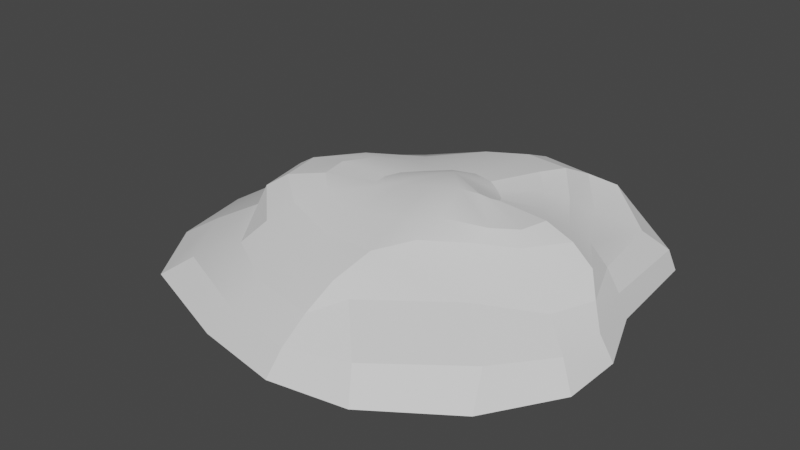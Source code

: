 # Source: MOTE_DE_TERRE.blend  (saved by Blender 3.6.11; exported with 4.5.12 LTS)
import bpy
from mathutils import Matrix  # noqa: F401  (used for matrix-valued properties, if any)

bpy.ops.wm.read_factory_settings(use_empty=True)
scene = bpy.context.scene
scene.name = 'Scene'

# ---- node groups
ng_auto_smooth = bpy.data.node_groups.new('Auto Smooth', 'GeometryNodeTree')
_s = ng_auto_smooth.interface.new_socket(name='Geometry', in_out='OUTPUT', socket_type='NodeSocketGeometry')
_s = ng_auto_smooth.interface.new_socket(name='Geometry', in_out='INPUT', socket_type='NodeSocketGeometry')
_s = ng_auto_smooth.interface.new_socket(name='Angle', in_out='INPUT', socket_type='NodeSocketFloat')
_s.subtype = 'ANGLE'
_s.min_value = 0.0
_s.max_value = 3.142
ng_auto_smooth.is_modifier = True
_N = ng_auto_smooth.nodes; _L = ng_auto_smooth.links
n0 = _N.new('NodeGroupOutput'); n0.name = 'Group Output'; n0.location = (480, -100)
n1 = _N.new('NodeGroupInput'); n1.name = 'Group Input'; n1.location = (-420, -300)
n2 = _N.new('NodeGroupInput'); n2.name = 'Group Input.001'; n2.location = (-60, -100)
n3 = _N.new('GeometryNodeSetShadeSmooth'); n3.name = 'Set Shade Smooth'; n3.location = (120, -100)
n3.domain = 'EDGE'
n4 = _N.new('GeometryNodeSetShadeSmooth'); n4.name = 'Set Shade Smooth.001'; n4.location = (300, -100)
n5 = _N.new('GeometryNodeInputMeshEdgeAngle'); n5.name = 'Edge Angle'; n5.location = (-420, -220)
n6 = _N.new('GeometryNodeInputEdgeSmooth'); n6.name = 'Is Edge Smooth'; n6.location = (-60, -160)
n7 = _N.new('GeometryNodeInputShadeSmooth'); n7.name = 'Is Face Smooth'; n7.location = (-240, -340)
n8 = _N.new('FunctionNodeBooleanMath'); n8.name = 'Boolean Math'; n8.location = (-60, -220)
n9 = _N.new('FunctionNodeCompare'); n9.name = 'Compare'; n9.location = (-240, -180)
n9.operation = 'LESS_EQUAL'
_L.new(n5.outputs[0], n9.inputs[0])
_L.new(n4.outputs[0], n0.inputs[0])
_L.new(n1.outputs[1], n9.inputs[1])
_L.new(n9.outputs[0], n8.inputs[0])
_L.new(n7.outputs[0], n8.inputs[1])
_L.new(n2.outputs[0], n3.inputs[0])
_L.new(n6.outputs[0], n3.inputs[1])
_L.new(n3.outputs[0], n4.inputs[0])
_L.new(n8.outputs[0], n3.inputs[2])
n0.is_active_output = True

# ---- world
world_world = bpy.data.worlds.new('World'); scene.world = world_world
world_world.use_nodes = True; world_world.node_tree.nodes.clear()
_N = world_world.node_tree.nodes; _L = world_world.node_tree.links
n0 = _N.new('ShaderNodeOutputWorld'); n0.name = 'World Output'; n0.location = (300, 300)
n1 = _N.new('ShaderNodeBackground'); n1.name = 'Background'; n1.location = (10, 300)
n1.inputs[0].default_value = (0.05088, 0.05088, 0.05088, 1.0)
_L.new(n1.outputs[0], n0.inputs[0])
n0.is_active_output = True
world_world.color = (0.05088, 0.05088, 0.05088)
world_world.use_sun_shadow = False
world_world.sun_shadow_jitter_overblur = 0.0

# ---- meshes
me_sphere = bpy.data.meshes.new('Sphere')
me_sphere.from_pydata([(0.01509, 0.09099, 0.1017), (0.03126, 0.1396, 0.1012), (0.03226, 0.2091, 0.08779), (0.04041, 0.2395, 0.04138), (-0.006663, 0.01282, 0.000224), (0.04032, 0.08517, 0.1016), (0.07228, 0.1336, 0.1059), (0.08544, 0.1673, 0.1026), (0.09477, 0.2019, 0.08623), (0.1189, 0.2292, 0.06925), (0.1298, 0.2482, 0.04233), (0.05757, 0.07286, 0.101), (0.09366, 0.1098, 0.09698), (0.1126, 0.1337, 0.08563), (0.1329, 0.1569, 0.06418), (0.1761, 0.1889, 0.04434), (0.2036, 0.2049, 0.02292), (0.07289, 0.05918, 0.1007), (0.1164, 0.08014, 0.09368), (0.1422, 0.08672, 0.08137), (0.1706, 0.08519, 0.0688), (0.1958, 0.07788, 0.05259), (0.2154, 0.07146, 0.03151), (0.07852, 0.04824, 0.1036), (0.1343, 0.05284, 0.09634), (0.1695, 0.04954, 0.08456), (0.1995, 0.04025, 0.06845), (0.2173, 0.0198, 0.04717), (0.234, 0.003882, 0.02319), (0.0738, 0.03897, 0.108), (0.1276, 0.01675, 0.09806), (0.1383, 6.535e-05, 0.08699), (0.1609, -0.01277, 0.06929), (0.1969, -0.03152, 0.04777), (0.2284, -0.05469, 0.0236), (0.06232, 0.03321, 0.1124), (0.104, -0.007037, 0.1015), (0.1021, -0.02935, 0.09277), (0.1077, -0.05254, 0.07723), (0.1324, -0.07968, 0.05832), (0.1857, -0.1261, 0.03185), (0.04143, 0.02686, 0.1145), (0.05807, -0.0252, 0.1052), (0.05421, -0.06133, 0.09315), (0.04572, -0.09856, 0.07971), (0.04267, -0.152, 0.06089), (0.09167, -0.2023, 0.03443), (0.006728, 0.01842, 0.1119), (0.01937, -0.04419, 0.1004), (0.02481, -0.09879, 0.08606), (0.0199, -0.1488, 0.07223), (0.01872, -0.1879, 0.05243), (0.01673, -0.2191, 0.02838), (-0.02621, 0.006935, 0.1042), (-0.03929, -0.05209, 0.09335), (-0.03963, -0.0957, 0.08317), (-0.04808, -0.1347, 0.07017), (-0.06276, -0.1697, 0.05075), (-0.07728, -0.1985, 0.02656), (-0.04681, 0.0006138, 0.1009), (-0.08184, -0.04612, 0.1015), (-0.1064, -0.07426, 0.08996), (-0.1236, -0.09973, 0.07212), (-0.1401, -0.1241, 0.05028), (-0.1909, -0.1503, 0.02545), (-0.05812, 0.007725, 0.09992), (-0.1091, -0.02086, 0.1059), (-0.1513, -0.03831, 0.09789), (-0.1718, -0.05225, 0.08321), (-0.1772, -0.06244, 0.06151), (-0.237, -0.07208, 0.02818), (0.00619, 0.06252, 0.1112), (-0.06211, 0.02578, 0.09904), (-0.1164, 0.01475, 0.1055), (-0.1619, 0.01434, 0.09763), (-0.1852, 0.01618, 0.08337), (-0.1915, 0.01937, 0.06292), (-0.2524, 0.02162, 0.02932), (-0.05674, 0.04717, 0.0977), (-0.1016, 0.05453, 0.1014), (-0.1339, 0.07403, 0.09159), (-0.1596, 0.09346, 0.07492), (-0.1817, 0.11, 0.0529), (-0.2441, 0.1185, 0.02496), (-0.0401, 0.06966, 0.09634), (-0.06859, 0.09461, 0.09148), (-0.08651, 0.1288, 0.08152), (-0.11, 0.1586, 0.06726), (-0.1353, 0.1838, 0.04864), (-0.1573, 0.2037, 0.02568), (-0.01359, 0.08625, 0.09956), (-0.01074, 0.1341, 0.09765), (-0.03035, 0.174, 0.08839), (-0.05729, 0.1983, 0.06832), (-0.08151, 0.2118, 0.04711), (-0.09205, 0.2295, 0.02702), (0.02862, 0.1776, 0.09995), (0.04137, 0.2274, 0.06991), (0.1226, 0.2579, 0.007099), (0.02335, 0.2473, 0.004806), (0.2112, 0.2114, -0.003249), (0.2272, 0.07131, 0.005152), (0.253, 0.0005653, -0.001871), (0.251, -0.07325, -0.001766), (0.201, -0.1613, 0.002305), (0.1097, -0.228, 0.004873), (0.0129, -0.239, -0.0001241), (-0.09318, -0.219, -0.001372), (-0.2286, -0.1686, -0.00268), (-0.2863, -0.08177, -0.003244), (-0.3066, 0.02064, -0.003396), (-0.2862, 0.123, -0.003113), (-0.1793, 0.2175, -0.00202), (-0.09942, 0.2471, 0.002573)], [], [(3, 97, 9, 10), (99, 3, 10, 98), (0, 71, 5), (1, 0, 5, 6), (96, 1, 6, 7), (2, 96, 7, 8), (97, 2, 8, 9), (9, 8, 14, 15), (10, 9, 15, 16), (98, 10, 16, 100), (5, 71, 11), (6, 5, 11, 12), (7, 6, 12, 13), (8, 7, 13, 14), (12, 11, 17, 18), (13, 12, 18, 19), (14, 13, 19, 20), (15, 14, 20, 21), (16, 15, 21, 22), (100, 16, 22, 101), (11, 71, 17), (22, 21, 27, 28), (101, 22, 28, 102), (17, 71, 23), (18, 17, 23, 24), (19, 18, 24, 25), (20, 19, 25, 26), (21, 20, 26, 27), (24, 23, 29, 30), (25, 24, 30, 31), (26, 25, 31, 32), (27, 26, 32, 33), (28, 27, 33, 34), (102, 28, 34, 103), (23, 71, 29), (34, 33, 39, 40), (103, 34, 40, 104), (29, 71, 35), (30, 29, 35, 36), (31, 30, 36, 37), (32, 31, 37, 38), (33, 32, 38, 39), (37, 36, 42, 43), (38, 37, 43, 44), (39, 38, 44, 45), (40, 39, 45, 46), (104, 40, 46, 105), (35, 71, 41), (36, 35, 41, 42), (105, 46, 52, 106), (41, 71, 47), (42, 41, 47, 48), (43, 42, 48, 49), (44, 43, 49, 50), (45, 44, 50, 51), (46, 45, 51, 52), (50, 49, 55, 56), (51, 50, 56, 57), (52, 51, 57, 58), (106, 52, 58, 107), (47, 71, 53), (48, 47, 53, 54), (49, 48, 54, 55), (53, 71, 59), (54, 53, 59, 60), (55, 54, 60, 61), (56, 55, 61, 62), (57, 56, 62, 63), (58, 57, 63, 64), (107, 58, 64, 108), (62, 61, 67, 68), (63, 62, 68, 69), (64, 63, 69, 70), (108, 64, 70, 109), (59, 71, 65), (60, 59, 65, 66), (61, 60, 66, 67), (65, 71, 72), (66, 65, 72, 73), (67, 66, 73, 74), (68, 67, 74, 75), (69, 68, 75, 76), (70, 69, 76, 77), (109, 70, 77, 110), (76, 75, 81, 82), (77, 76, 82, 83), (110, 77, 83, 111), (72, 71, 78), (73, 72, 78, 79), (74, 73, 79, 80), (75, 74, 80, 81), (78, 71, 84), (79, 78, 84, 85), (80, 79, 85, 86), (81, 80, 86, 87), (82, 81, 87, 88), (83, 82, 88, 89), (111, 83, 89, 112), (88, 87, 93, 94), (89, 88, 94, 95), (112, 89, 95, 113), (84, 71, 90), (85, 84, 90, 91), (86, 85, 91, 92), (87, 86, 92, 93), (91, 90, 0, 1), (92, 91, 1, 96), (93, 92, 96, 2), (94, 93, 2, 97), (95, 94, 97, 3), (113, 95, 3, 99), (90, 71, 0), (4, 99, 98), (4, 98, 100), (4, 100, 101), (4, 101, 102), (4, 102, 103), (4, 103, 104), (4, 104, 105), (4, 105, 106), (4, 106, 107), (4, 107, 108), (4, 108, 109), (4, 109, 110), (4, 110, 111), (4, 111, 112), (4, 112, 113), (4, 113, 99)])
me_sphere.polygons.foreach_set('use_smooth', [True] * 128)
_k = set([(0, 5), (0, 90), (3, 97), (3, 99), (5, 11), (7, 13), (7, 96), (9, 15), (9, 97), (11, 17), (13, 19), (15, 21), (17, 23), (19, 25), (21, 27), (23, 24), (24, 25), (25, 31), (27, 33), (31, 37), (33, 39), (37, 43), (39, 40), (39, 45), (40, 104), (43, 49), (45, 51), (49, 55), (51, 57), (55, 61), (57, 63), (61, 67), (63, 69), (65, 66), (65, 72), (66, 67), (67, 74), (69, 70), (69, 76), (70, 109), (72, 78), (74, 80), (76, 82), (78, 84), (80, 86), (82, 88), (84, 90), (86, 92), (88, 94), (92, 96), (94, 97), (98, 99), (98, 100), (99, 113), (100, 101), (101, 102), (102, 103), (103, 104), (104, 105), (105, 106), (106, 107), (107, 108), (108, 109), (109, 110), (110, 111), (111, 112), (112, 113)])
me_sphere.attributes.new('sharp_edge', 'BOOLEAN', 'EDGE').data.foreach_set('value', [ (min(e.vertices), max(e.vertices)) in _k for e in me_sphere.edges])
_uv = me_sphere.uv_layers.new(name='UVMap')
_uv.uv.foreach_set('vector', [0.75, 0.625, 0.75, 0.6875, 0.6875, 0.6875, 0.6875, 0.625, 0.75, 0.5625, 0.75, 0.625, 0.6875, 0.625, 0.6875, 0.5625, 0.75, 0.9375, 0.7188, 1.0, 0.6875, 0.9375, 0.75, 0.875, 0.75, 0.9375, 0.6875, 0.9375, 0.6875, 0.875, 0.75, 0.8125, 0.75, 0.875, 0.6875, 0.875, 0.6875, 0.8125, 0.75, 0.75, 0.75, 0.8125, 0.6875, 0.8125, 0.6875, 0.75, 0.75, 0.6875, 0.75, 0.75, 0.6875, 0.75, 0.6875, 0.6875, 0.6875, 0.6875, 0.6875, 0.75, 0.625, 0.75, 0.625, 0.6875, 0.6875, 0.625, 0.6875, 0.6875, 0.625, 0.6875, 0.625, 0.625, 0.6875, 0.5625, 0.6875, 0.625, 0.625, 0.625, 0.625, 0.5625, 0.6875, 0.9375, 0.6562, 1.0, 0.625, 0.9375, 0.6875, 0.875, 0.6875, 0.9375, 0.625, 0.9375, 0.625, 0.875, 0.6875, 0.8125, 0.6875, 0.875, 0.625, 0.875, 0.625, 0.8125, 0.6875, 0.75, 0.6875, 0.8125, 0.625, 0.8125, 0.625, 0.75, 0.625, 0.875, 0.625, 0.9375, 0.5625, 0.9375, 0.5625, 0.875, 0.625, 0.8125, 0.625, 0.875, 0.5625, 0.875, 0.5625, 0.8125, 0.625, 0.75, 0.625, 0.8125, 0.5625, 0.8125, 0.5625, 0.75, 0.625, 0.6875, 0.625, 0.75, 0.5625, 0.75, 0.5625, 0.6875, 0.625, 0.625, 0.625, 0.6875, 0.5625, 0.6875, 0.5625, 0.625, 0.625, 0.5625, 0.625, 0.625, 0.5625, 0.625, 0.5625, 0.5625, 0.625, 0.9375, 0.5938, 1.0, 0.5625, 0.9375, 0.5625, 0.625, 0.5625, 0.6875, 0.5, 0.6875, 0.5, 0.625, 0.5625, 0.5625, 0.5625, 0.625, 0.5, 0.625, 0.5, 0.5625, 0.5625, 0.9375, 0.5312, 1.0, 0.5, 0.9375, 0.5625, 0.875, 0.5625, 0.9375, 0.5, 0.9375, 0.5, 0.875, 0.5625, 0.8125, 0.5625, 0.875, 0.5, 0.875, 0.5, 0.8125, 0.5625, 0.75, 0.5625, 0.8125, 0.5, 0.8125, 0.5, 0.75, 0.5625, 0.6875, 0.5625, 0.75, 0.5, 0.75, 0.5, 0.6875, 0.5, 0.875, 0.5, 0.9375, 0.4375, 0.9375, 0.4375, 0.875, 0.5, 0.8125, 0.5, 0.875, 0.4375, 0.875, 0.4375, 0.8125, 0.5, 0.75, 0.5, 0.8125, 0.4375, 0.8125, 0.4375, 0.75, 0.5, 0.6875, 0.5, 0.75, 0.4375, 0.75, 0.4375, 0.6875, 0.5, 0.625, 0.5, 0.6875, 0.4375, 0.6875, 0.4375, 0.625, 0.5, 0.5625, 0.5, 0.625, 0.4375, 0.625, 0.4375, 0.5625, 0.5, 0.9375, 0.4687, 1.0, 0.4375, 0.9375, 0.4375, 0.625, 0.4375, 0.6875, 0.375, 0.6875, 0.375, 0.625, 0.4375, 0.5625, 0.4375, 0.625, 0.375, 0.625, 0.375, 0.5625, 0.4375, 0.9375, 0.4062, 1.0, 0.375, 0.9375, 0.4375, 0.875, 0.4375, 0.9375, 0.375, 0.9375, 0.375, 0.875, 0.4375, 0.8125, 0.4375, 0.875, 0.375, 0.875, 0.375, 0.8125, 0.4375, 0.75, 0.4375, 0.8125, 0.375, 0.8125, 0.375, 0.75, 0.4375, 0.6875, 0.4375, 0.75, 0.375, 0.75, 0.375, 0.6875, 0.375, 0.8125, 0.375, 0.875, 0.3125, 0.875, 0.3125, 0.8125, 0.375, 0.75, 0.375, 0.8125, 0.3125, 0.8125, 0.3125, 0.75, 0.375, 0.6875, 0.375, 0.75, 0.3125, 0.75, 0.3125, 0.6875, 0.375, 0.625, 0.375, 0.6875, 0.3125, 0.6875, 0.3125, 0.625, 0.375, 0.5625, 0.375, 0.625, 0.3125, 0.625, 0.3125, 0.5625, 0.375, 0.9375, 0.3437, 1.0, 0.3125, 0.9375, 0.375, 0.875, 0.375, 0.9375, 0.3125, 0.9375, 0.3125, 0.875, 0.3125, 0.5625, 0.3125, 0.625, 0.25, 0.625, 0.25, 0.5625, 0.3125, 0.9375, 0.2812, 1.0, 0.25, 0.9375, 0.3125, 0.875, 0.3125, 0.9375, 0.25, 0.9375, 0.25, 0.875, 0.3125, 0.8125, 0.3125, 0.875, 0.25, 0.875, 0.25, 0.8125, 0.3125, 0.75, 0.3125, 0.8125, 0.25, 0.8125, 0.25, 0.75, 0.3125, 0.6875, 0.3125, 0.75, 0.25, 0.75, 0.25, 0.6875, 0.3125, 0.625, 0.3125, 0.6875, 0.25, 0.6875, 0.25, 0.625, 0.25, 0.75, 0.25, 0.8125, 0.1875, 0.8125, 0.1875, 0.75, 0.25, 0.6875, 0.25, 0.75, 0.1875, 0.75, 0.1875, 0.6875, 0.25, 0.625, 0.25, 0.6875, 0.1875, 0.6875, 0.1875, 0.625, 0.25, 0.5625, 0.25, 0.625, 0.1875, 0.625, 0.1875, 0.5625, 0.25, 0.9375, 0.2187, 1.0, 0.1875, 0.9375, 0.25, 0.875, 0.25, 0.9375, 0.1875, 0.9375, 0.1875, 0.875, 0.25, 0.8125, 0.25, 0.875, 0.1875, 0.875, 0.1875, 0.8125, 0.1875, 0.9375, 0.1562, 1.0, 0.125, 0.9375, 0.1875, 0.875, 0.1875, 0.9375, 0.125, 0.9375, 0.125, 0.875, 0.1875, 0.8125, 0.1875, 0.875, 0.125, 0.875, 0.125, 0.8125, 0.1875, 0.75, 0.1875, 0.8125, 0.125, 0.8125, 0.125, 0.75, 0.1875, 0.6875, 0.1875, 0.75, 0.125, 0.75, 0.125, 0.6875, 0.1875, 0.625, 0.1875, 0.6875, 0.125, 0.6875, 0.125, 0.625, 0.1875, 0.5625, 0.1875, 0.625, 0.125, 0.625, 0.125, 0.5625, 0.125, 0.75, 0.125, 0.8125, 0.0625, 0.8125, 0.0625, 0.75, 0.125, 0.6875, 0.125, 0.75, 0.0625, 0.75, 0.0625, 0.6875, 0.125, 0.625, 0.125, 0.6875, 0.0625, 0.6875, 0.0625, 0.625, 0.125, 0.5625, 0.125, 0.625, 0.0625, 0.625, 0.0625, 0.5625, 0.125, 0.9375, 0.09375, 1.0, 0.0625, 0.9375, 0.125, 0.875, 0.125, 0.9375, 0.0625, 0.9375, 0.0625, 0.875, 0.125, 0.8125, 0.125, 0.875, 0.0625, 0.875, 0.0625, 0.8125, 0.0625, 0.9375, 0.03125, 1.0, 0.0, 0.9375, 0.0625, 0.875, 0.0625, 0.9375, 0.0, 0.9375, 0.0, 0.875, 0.0625, 0.8125, 0.0625, 0.875, 0.0, 0.875, 0.0, 0.8125, 0.0625, 0.75, 0.0625, 0.8125, 0.0, 0.8125, 0.0, 0.75, 0.0625, 0.6875, 0.0625, 0.75, 0.0, 0.75, 0.0, 0.6875, 0.0625, 0.625, 0.0625, 0.6875, 0.0, 0.6875, 0.0, 0.625, 0.0625, 0.5625, 0.0625, 0.625, 0.0, 0.625, 0.0, 0.5625, 1.0, 0.6875, 1.0, 0.75, 0.9375, 0.75, 0.9375, 0.6875, 1.0, 0.625, 1.0, 0.6875, 0.9375, 0.6875, 0.9375, 0.625, 1.0, 0.5625, 1.0, 0.625, 0.9375, 0.625, 0.9375, 0.5625, 1.0, 0.9375, 0.9687, 1.0, 0.9375, 0.9375, 1.0, 0.875, 1.0, 0.9375, 0.9375, 0.9375, 0.9375, 0.875, 1.0, 0.8125, 1.0, 0.875, 0.9375, 0.875, 0.9375, 0.8125, 1.0, 0.75, 1.0, 0.8125, 0.9375, 0.8125, 0.9375, 0.75, 0.9375, 0.9375, 0.9062, 1.0, 0.875, 0.9375, 0.9375, 0.875, 0.9375, 0.9375, 0.875, 0.9375, 0.875, 0.875, 0.9375, 0.8125, 0.9375, 0.875, 0.875, 0.875, 0.875, 0.8125, 0.9375, 0.75, 0.9375, 0.8125, 0.875, 0.8125, 0.875, 0.75, 0.9375, 0.6875, 0.9375, 0.75, 0.875, 0.75, 0.875, 0.6875, 0.9375, 0.625, 0.9375, 0.6875, 0.875, 0.6875, 0.875, 0.625, 0.9375, 0.5625, 0.9375, 0.625, 0.875, 0.625, 0.875, 0.5625, 0.875, 0.6875, 0.875, 0.75, 0.8125, 0.75, 0.8125, 0.6875, 0.875, 0.625, 0.875, 0.6875, 0.8125, 0.6875, 0.8125, 0.625, 0.875, 0.5625, 0.875, 0.625, 0.8125, 0.625, 0.8125, 0.5625, 0.875, 0.9375, 0.8437, 1.0, 0.8125, 0.9375, 0.875, 0.875, 0.875, 0.9375, 0.8125, 0.9375, 0.8125, 0.875, 0.875, 0.8125, 0.875, 0.875, 0.8125, 0.875, 0.8125, 0.8125, 0.875, 0.75, 0.875, 0.8125, 0.8125, 0.8125, 0.8125, 0.75, 0.8125, 0.875, 0.8125, 0.9375, 0.75, 0.9375, 0.75, 0.875, 0.8125, 0.8125, 0.8125, 0.875, 0.75, 0.875, 0.75, 0.8125, 0.8125, 0.75, 0.8125, 0.8125, 0.75, 0.8125, 0.75, 0.75, 0.8125, 0.6875, 0.8125, 0.75, 0.75, 0.75, 0.75, 0.6875, 0.8125, 0.625, 0.8125, 0.6875, 0.75, 0.6875, 0.75, 0.625, 0.8125, 0.5625, 0.8125, 0.625, 0.75, 0.625, 0.75, 0.5625, 0.8125, 0.9375, 0.7812, 1.0, 0.75, 0.9375, 0.6914, 0.5625, 0.75, 0.5625, 0.6875, 0.5625, 0.6537, 0.5625, 0.6875, 0.5625, 0.625, 0.5625, 0.6214, 0.5625, 0.625, 0.5625, 0.5625, 0.5625, 0.5472, 0.5625, 0.5625, 0.5625, 0.5, 0.5625, 0.4937, 0.5625, 0.5, 0.5625, 0.4375, 0.5625, 0.4542, 0.5625, 0.4375, 0.5625, 0.375, 0.5625, 0.4023, 0.5625, 0.375, 0.5625, 0.3125, 0.5625, 0.3492, 0.5625, 0.3125, 0.5625, 0.25, 0.5625, 0.3104, 0.5625, 0.25, 0.5625, 0.1875, 0.5625, 0.2723, 0.5625, 0.1875, 0.5625, 0.125, 0.5625, 0.2334, 0.5625, 0.125, 0.5625, 0.0625, 0.5625, 0.3406, 0.5625, 0.0625, 0.5625, 1.0, 0.5625, 0.7265, 0.5625, 1.0, 0.5625, 0.9375, 0.5625, 0.833, 0.5625, 0.9375, 0.5625, 0.875, 0.5625, 0.797, 0.5625, 0.875, 0.5625, 0.8125, 0.5625, 0.7613, 0.5625, 0.8125, 0.5625, 0.75, 0.5625])
me_sphere.update()

# ---- objects
ob_sphere = bpy.data.objects.new('Sphere', me_sphere)

# ---- transforms, parenting, visibility, modifiers, constraints
ob_sphere.location = (0.1151, -0.05307, 0.07043)
_m = ob_sphere.modifiers.new('Auto Smooth', 'NODES')
_m.node_group = ng_auto_smooth
_gi = [s.identifier for s in ng_auto_smooth.interface.items_tree if s.item_type == 'SOCKET' and s.in_out == 'INPUT']
_m[_gi[1]] = 0.2304  # Angle

# ---- collection membership
scene.collection.objects.link(ob_sphere)

# ---- scene / render settings (as saved in the file)
scene.frame_start = 1; scene.frame_end = 250; scene.frame_set(1)
scene.render.engine = 'BLENDER_EEVEE_NEXT'
scene.cycles.sampling_pattern = 'TABULATED_SOBOL'
scene.view_settings.view_transform = 'Filmic'
bpy.context.view_layer.update()

# ---- added for rendering (the .blend has no active camera and no usable light): camera, sun
cam_auto = bpy.data.cameras.new('AutoCamera')
cam_auto.lens = 50.0
cam_auto.sensor_width = 36.0
cam_auto.clip_end = 1000.0
ob_auto_camera = bpy.data.objects.new('AutoCamera', cam_auto)
scene.collection.objects.link(ob_auto_camera)
ob_auto_camera.location = (0.7892, -0.884692, 0.686715)
ob_auto_camera.rotation_euler = (1.09748, -7.21219e-08, 0.694738)
scene.camera = ob_auto_camera
light_auto_sun = bpy.data.lights.new('AutoSun', 'SUN')
light_auto_sun.energy = 3.0
light_auto_sun.angle = 0.0523599
ob_auto_sun = bpy.data.objects.new('AutoSun', light_auto_sun)
scene.collection.objects.link(ob_auto_sun)
ob_auto_sun.rotation_euler = (0.872665, 0.174533, 0.523599)
bpy.context.view_layer.update()
